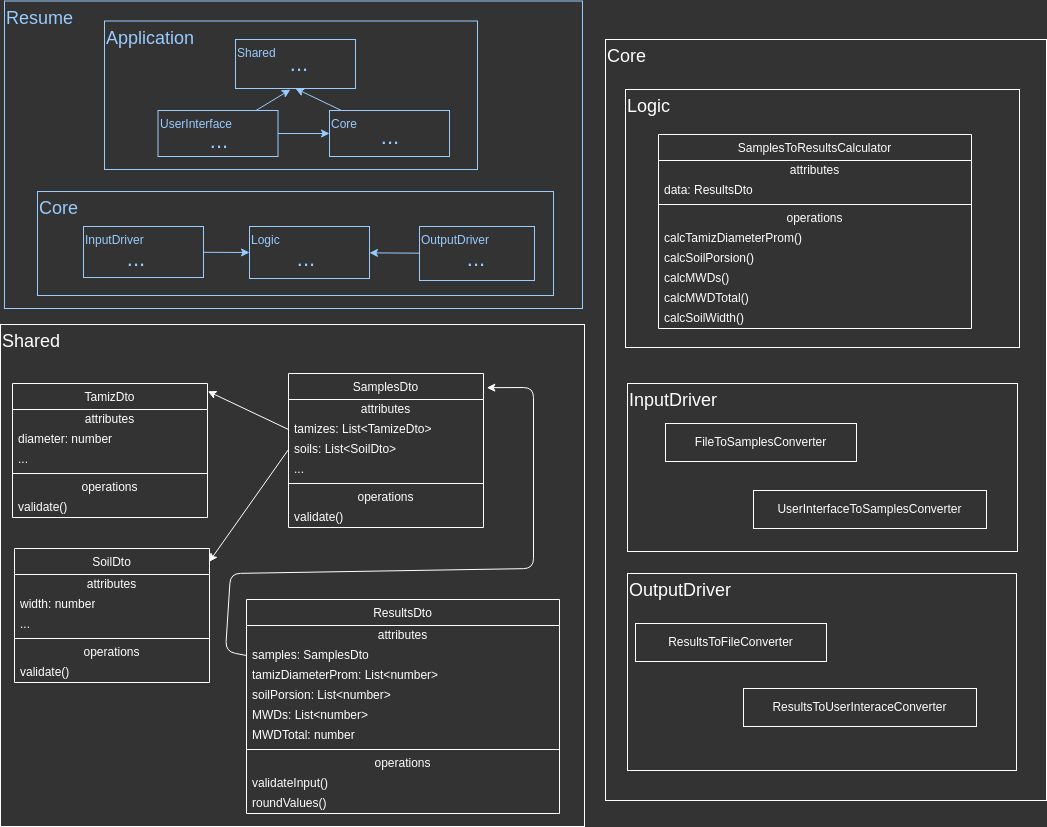

The diagram above was exported from draw.io. Its source (the exported page's mxGraphModel, read from the mxfile embedded in the PNG):
<mxGraphModel dx="693" dy="407" grid="0" gridSize="10" guides="1" tooltips="1" connect="1" arrows="1" fold="1" page="1" pageScale="1" pageWidth="1100" pageHeight="850" background="#333333" math="0" shadow="0" adaptiveColors="auto">
  <root>
    <mxCell id="0" />
    <mxCell id="1" parent="0" />
    <mxCell id="111" value="Resume" style="rounded=0;whiteSpace=wrap;fillColor=none;strokeColor=#99CCFF;fontColor=#99CCFF;align=left;verticalAlign=top;fontSize=18;" vertex="1" parent="1">
      <mxGeometry x="18" y="12.5" width="578" height="307.5" as="geometry" />
    </mxCell>
    <mxCell id="83" value="Core" style="rounded=0;whiteSpace=wrap;fillColor=none;strokeColor=#99CCFF;fontColor=#99CCFF;align=left;verticalAlign=top;fontSize=18;" parent="1" vertex="1">
      <mxGeometry x="51" y="203" width="516" height="104" as="geometry" />
    </mxCell>
    <mxCell id="3" value="Logic" style="rounded=0;whiteSpace=wrap;html=1;fillColor=none;strokeColor=#99CCFF;fontColor=#99CCFF;align=left;verticalAlign=top;" parent="1" vertex="1">
      <mxGeometry x="263" y="238" width="120" height="52" as="geometry" />
    </mxCell>
    <mxCell id="7" style="edgeStyle=none;html=1;entryX=0;entryY=0.5;entryDx=0;entryDy=0;strokeColor=#99CCFF;fontColor=#99CCFF;align=left;verticalAlign=top;" parent="1" source="5" target="3" edge="1">
      <mxGeometry relative="1" as="geometry" />
    </mxCell>
    <mxCell id="5" value="InputDriver" style="rounded=0;whiteSpace=wrap;html=1;fillColor=none;strokeColor=#99CCFF;fontColor=#99CCFF;align=left;verticalAlign=top;" parent="1" vertex="1">
      <mxGeometry x="97" y="238" width="120" height="51" as="geometry" />
    </mxCell>
    <mxCell id="8" style="edgeStyle=none;html=1;strokeColor=#99CCFF;fontColor=#99CCFF;align=left;verticalAlign=top;" parent="1" source="6" target="3" edge="1">
      <mxGeometry relative="1" as="geometry" />
    </mxCell>
    <mxCell id="6" value="OutputDriver" style="rounded=0;whiteSpace=wrap;fillColor=none;strokeColor=#99CCFF;fontColor=#99CCFF;align=left;verticalAlign=top;" parent="1" vertex="1">
      <mxGeometry x="433" y="238" width="115" height="54" as="geometry" />
    </mxCell>
    <mxCell id="59" style="edgeStyle=none;html=1;entryX=0.998;entryY=0.1;entryDx=0;entryDy=0;strokeColor=#FFFFFF;exitX=0;exitY=0.5;exitDx=0;exitDy=0;entryPerimeter=0;" parent="1" source="24" target="37" edge="1">
      <mxGeometry relative="1" as="geometry" />
    </mxCell>
    <mxCell id="21" value="SamplesDto" style="swimlane;fontStyle=0;align=center;verticalAlign=top;childLayout=stackLayout;horizontal=1;startSize=26;horizontalStack=0;resizeParent=1;resizeParentMax=0;resizeLast=0;collapsible=0;marginBottom=0;whiteSpace=wrap;fontColor=#FFFFFF;fillColor=none;strokeColor=#FFFFFF;" parent="1" vertex="1">
      <mxGeometry x="302" y="385" width="195" height="154" as="geometry" />
    </mxCell>
    <mxCell id="22" value="attributes" style="text;html=1;strokeColor=none;fillColor=none;align=center;verticalAlign=middle;spacingLeft=4;spacingRight=4;overflow=hidden;rotatable=0;points=[[0,0.5],[1,0.5]];portConstraint=eastwest;whiteSpace=wrap;fontColor=#FFFFFF;" parent="21" vertex="1">
      <mxGeometry y="26" width="195" height="20" as="geometry" />
    </mxCell>
    <mxCell id="23" value="tamizes: List&amp;lt;&lt;span style=&quot;color: rgb(255, 255, 255);&quot;&gt;Tamize&lt;span style=&quot;color: rgb(255, 255, 255); text-align: center;&quot;&gt;Dto&lt;/span&gt;&amp;gt;&lt;/span&gt;" style="text;html=1;strokeColor=none;fillColor=none;align=left;verticalAlign=middle;spacingLeft=4;spacingRight=4;overflow=hidden;rotatable=0;points=[[0,0.5],[1,0.5]];portConstraint=eastwest;whiteSpace=wrap;fontColor=#FFFFFF;" parent="21" vertex="1">
      <mxGeometry y="46" width="195" height="20" as="geometry" />
    </mxCell>
    <mxCell id="24" value="soils: List&amp;lt;&lt;span style=&quot;color: rgb(255, 255, 255);&quot;&gt;Soil&lt;span style=&quot;color: rgb(255, 255, 255); text-align: center;&quot;&gt;Dto&lt;/span&gt;&amp;gt;&lt;/span&gt;" style="text;html=1;strokeColor=none;fillColor=none;align=left;verticalAlign=middle;spacingLeft=4;spacingRight=4;overflow=hidden;rotatable=0;points=[[0,0.5],[1,0.5]];portConstraint=eastwest;fontColor=#FFFFFF;whiteSpace=wrap;" parent="21" vertex="1">
      <mxGeometry y="66" width="195" height="20" as="geometry" />
    </mxCell>
    <mxCell id="25" value="..." style="text;html=1;strokeColor=none;fillColor=none;align=left;verticalAlign=middle;spacingLeft=4;spacingRight=4;overflow=hidden;rotatable=0;points=[[0,0.5],[1,0.5]];portConstraint=eastwest;whiteSpace=wrap;fontColor=#FFFFFF;" parent="21" vertex="1">
      <mxGeometry y="86" width="195" height="20" as="geometry" />
    </mxCell>
    <mxCell id="26" value="" style="line;strokeWidth=1;fillColor=none;align=left;verticalAlign=middle;spacingTop=-1;spacingLeft=3;spacingRight=3;rotatable=0;labelPosition=right;points=[];portConstraint=eastwest;fontColor=#FFFFFF;strokeColor=#FFFFFF;" parent="21" vertex="1">
      <mxGeometry y="106" width="195" height="8" as="geometry" />
    </mxCell>
    <mxCell id="27" value="operations" style="text;html=1;strokeColor=none;fillColor=none;align=center;verticalAlign=middle;spacingLeft=4;spacingRight=4;overflow=hidden;rotatable=0;points=[[0,0.5],[1,0.5]];portConstraint=eastwest;whiteSpace=wrap;fontColor=#FFFFFF;" parent="21" vertex="1">
      <mxGeometry y="114" width="195" height="20" as="geometry" />
    </mxCell>
    <mxCell id="28" value="validate()" style="text;html=1;strokeColor=none;fillColor=none;align=left;verticalAlign=middle;spacingLeft=4;spacingRight=4;overflow=hidden;rotatable=0;points=[[0,0.5],[1,0.5]];portConstraint=eastwest;whiteSpace=wrap;fontColor=#FFFFFF;" parent="21" vertex="1">
      <mxGeometry y="134" width="195" height="20" as="geometry" />
    </mxCell>
    <mxCell id="29" value="TamizDto" style="swimlane;fontStyle=0;align=center;verticalAlign=top;childLayout=stackLayout;horizontal=1;startSize=26;horizontalStack=0;resizeParent=1;resizeParentMax=0;resizeLast=0;collapsible=0;marginBottom=0;whiteSpace=wrap;fontColor=#FFFFFF;fillColor=none;strokeColor=#FFFFFF;" parent="1" vertex="1">
      <mxGeometry x="26" y="395" width="195" height="134" as="geometry" />
    </mxCell>
    <mxCell id="30" value="attributes" style="text;html=1;strokeColor=none;fillColor=none;align=center;verticalAlign=middle;spacingLeft=4;spacingRight=4;overflow=hidden;rotatable=0;points=[[0,0.5],[1,0.5]];portConstraint=eastwest;whiteSpace=wrap;fontColor=#FFFFFF;" parent="29" vertex="1">
      <mxGeometry y="26" width="195" height="20" as="geometry" />
    </mxCell>
    <mxCell id="31" value="diameter:&amp;nbsp;&lt;span style=&quot;color: rgb(255, 255, 255);&quot;&gt;number&lt;/span&gt;" style="text;html=1;strokeColor=none;fillColor=none;align=left;verticalAlign=middle;spacingLeft=4;spacingRight=4;overflow=hidden;rotatable=0;points=[[0,0.5],[1,0.5]];portConstraint=eastwest;whiteSpace=wrap;fontColor=#FFFFFF;" parent="29" vertex="1">
      <mxGeometry y="46" width="195" height="20" as="geometry" />
    </mxCell>
    <mxCell id="33" value="..." style="text;html=1;strokeColor=none;fillColor=none;align=left;verticalAlign=middle;spacingLeft=4;spacingRight=4;overflow=hidden;rotatable=0;points=[[0,0.5],[1,0.5]];portConstraint=eastwest;whiteSpace=wrap;fontColor=#FFFFFF;" parent="29" vertex="1">
      <mxGeometry y="66" width="195" height="20" as="geometry" />
    </mxCell>
    <mxCell id="34" value="" style="line;strokeWidth=1;fillColor=none;align=left;verticalAlign=middle;spacingTop=-1;spacingLeft=3;spacingRight=3;rotatable=0;labelPosition=right;points=[];portConstraint=eastwest;fontColor=#FFFFFF;strokeColor=#FFFFFF;" parent="29" vertex="1">
      <mxGeometry y="86" width="195" height="8" as="geometry" />
    </mxCell>
    <mxCell id="35" value="operations" style="text;html=1;strokeColor=none;fillColor=none;align=center;verticalAlign=middle;spacingLeft=4;spacingRight=4;overflow=hidden;rotatable=0;points=[[0,0.5],[1,0.5]];portConstraint=eastwest;whiteSpace=wrap;fontColor=#FFFFFF;" parent="29" vertex="1">
      <mxGeometry y="94" width="195" height="20" as="geometry" />
    </mxCell>
    <mxCell id="36" value="validate()" style="text;html=1;strokeColor=none;fillColor=none;align=left;verticalAlign=middle;spacingLeft=4;spacingRight=4;overflow=hidden;rotatable=0;points=[[0,0.5],[1,0.5]];portConstraint=eastwest;whiteSpace=wrap;fontColor=#FFFFFF;" parent="29" vertex="1">
      <mxGeometry y="114" width="195" height="20" as="geometry" />
    </mxCell>
    <mxCell id="37" value="SoilDto" style="swimlane;fontStyle=0;align=center;verticalAlign=top;childLayout=stackLayout;horizontal=1;startSize=26;horizontalStack=0;resizeParent=1;resizeParentMax=0;resizeLast=0;collapsible=0;marginBottom=0;whiteSpace=wrap;fontColor=#FFFFFF;fillColor=none;strokeColor=#FFFFFF;" parent="1" vertex="1">
      <mxGeometry x="28" y="560" width="195" height="134" as="geometry" />
    </mxCell>
    <mxCell id="38" value="attributes" style="text;html=1;strokeColor=none;fillColor=none;align=center;verticalAlign=middle;spacingLeft=4;spacingRight=4;overflow=hidden;rotatable=0;points=[[0,0.5],[1,0.5]];portConstraint=eastwest;whiteSpace=wrap;fontColor=#FFFFFF;" parent="37" vertex="1">
      <mxGeometry y="26" width="195" height="20" as="geometry" />
    </mxCell>
    <mxCell id="39" value="width:&amp;nbsp;&lt;span style=&quot;color: rgb(255, 255, 255);&quot;&gt;number&lt;/span&gt;" style="text;html=1;strokeColor=none;fillColor=none;align=left;verticalAlign=middle;spacingLeft=4;spacingRight=4;overflow=hidden;rotatable=0;points=[[0,0.5],[1,0.5]];portConstraint=eastwest;whiteSpace=wrap;fontColor=#FFFFFF;" parent="37" vertex="1">
      <mxGeometry y="46" width="195" height="20" as="geometry" />
    </mxCell>
    <mxCell id="40" value="..." style="text;html=1;strokeColor=none;fillColor=none;align=left;verticalAlign=middle;spacingLeft=4;spacingRight=4;overflow=hidden;rotatable=0;points=[[0,0.5],[1,0.5]];portConstraint=eastwest;whiteSpace=wrap;fontColor=#FFFFFF;" parent="37" vertex="1">
      <mxGeometry y="66" width="195" height="20" as="geometry" />
    </mxCell>
    <mxCell id="41" value="" style="line;strokeWidth=1;fillColor=none;align=left;verticalAlign=middle;spacingTop=-1;spacingLeft=3;spacingRight=3;rotatable=0;labelPosition=right;points=[];portConstraint=eastwest;fontColor=#FFFFFF;strokeColor=#FFFFFF;" parent="37" vertex="1">
      <mxGeometry y="86" width="195" height="8" as="geometry" />
    </mxCell>
    <mxCell id="42" value="operations" style="text;html=1;strokeColor=none;fillColor=none;align=center;verticalAlign=middle;spacingLeft=4;spacingRight=4;overflow=hidden;rotatable=0;points=[[0,0.5],[1,0.5]];portConstraint=eastwest;whiteSpace=wrap;fontColor=#FFFFFF;" parent="37" vertex="1">
      <mxGeometry y="94" width="195" height="20" as="geometry" />
    </mxCell>
    <mxCell id="43" value="validate()" style="text;html=1;strokeColor=none;fillColor=none;align=left;verticalAlign=middle;spacingLeft=4;spacingRight=4;overflow=hidden;rotatable=0;points=[[0,0.5],[1,0.5]];portConstraint=eastwest;whiteSpace=wrap;fontColor=#FFFFFF;" parent="37" vertex="1">
      <mxGeometry y="114" width="195" height="20" as="geometry" />
    </mxCell>
    <mxCell id="48" value="ResultsDto" style="swimlane;fontStyle=0;align=center;verticalAlign=top;childLayout=stackLayout;horizontal=1;startSize=26;horizontalStack=0;resizeParent=1;resizeParentMax=0;resizeLast=0;collapsible=0;marginBottom=0;whiteSpace=wrap;fontColor=#FFFFFF;fillColor=none;strokeColor=#FFFFFF;" parent="1" vertex="1">
      <mxGeometry x="260" y="611" width="313" height="214" as="geometry" />
    </mxCell>
    <mxCell id="49" value="attributes" style="text;html=1;strokeColor=none;fillColor=none;align=center;verticalAlign=middle;spacingLeft=4;spacingRight=4;overflow=hidden;rotatable=0;points=[[0,0.5],[1,0.5]];portConstraint=eastwest;whiteSpace=wrap;fontColor=#FFFFFF;" parent="48" vertex="1">
      <mxGeometry y="26" width="313" height="20" as="geometry" />
    </mxCell>
    <mxCell id="50" value="samples:&amp;nbsp;&lt;span style=&quot;color: rgb(255, 255, 255); text-align: center;&quot;&gt;SamplesDto&lt;/span&gt;" style="text;html=1;strokeColor=none;fillColor=none;align=left;verticalAlign=middle;spacingLeft=4;spacingRight=4;overflow=hidden;rotatable=0;points=[[0,0.5],[1,0.5]];portConstraint=eastwest;whiteSpace=wrap;fontColor=#FFFFFF;" parent="48" vertex="1">
      <mxGeometry y="46" width="313" height="20" as="geometry" />
    </mxCell>
    <mxCell id="51" value="tamizDiameterProm: List&amp;lt;&lt;span style=&quot;color: rgb(255, 255, 255);&quot;&gt;number&amp;gt;&lt;/span&gt;" style="text;html=1;strokeColor=none;fillColor=none;align=left;verticalAlign=middle;spacingLeft=4;spacingRight=4;overflow=hidden;rotatable=0;points=[[0,0.5],[1,0.5]];portConstraint=eastwest;fontColor=#FFFFFF;whiteSpace=wrap;" parent="48" vertex="1">
      <mxGeometry y="66" width="313" height="20" as="geometry" />
    </mxCell>
    <mxCell id="52" value="soilPorsion: List&amp;lt;number&amp;gt;" style="text;html=1;strokeColor=none;fillColor=none;align=left;verticalAlign=middle;spacingLeft=4;spacingRight=4;overflow=hidden;rotatable=0;points=[[0,0.5],[1,0.5]];portConstraint=eastwest;whiteSpace=wrap;fontColor=#FFFFFF;" parent="48" vertex="1">
      <mxGeometry y="86" width="313" height="20" as="geometry" />
    </mxCell>
    <mxCell id="62" value="&lt;span style=&quot;color: rgb(255, 255, 255); text-align: center;&quot;&gt;MWDs: List&amp;lt;number&amp;gt;&lt;/span&gt;" style="text;html=1;strokeColor=none;fillColor=none;align=left;verticalAlign=middle;spacingLeft=4;spacingRight=4;overflow=hidden;rotatable=0;points=[[0,0.5],[1,0.5]];portConstraint=eastwest;whiteSpace=wrap;fontColor=#FFFFFF;" parent="48" vertex="1">
      <mxGeometry y="106" width="313" height="20" as="geometry" />
    </mxCell>
    <mxCell id="63" value="&lt;span style=&quot;color: rgb(255, 255, 255); text-align: center;&quot;&gt;MWDTotal: number&lt;/span&gt;" style="text;html=1;strokeColor=none;fillColor=none;align=left;verticalAlign=middle;spacingLeft=4;spacingRight=4;overflow=hidden;rotatable=0;points=[[0,0.5],[1,0.5]];portConstraint=eastwest;whiteSpace=wrap;fontColor=#FFFFFF;" parent="48" vertex="1">
      <mxGeometry y="126" width="313" height="20" as="geometry" />
    </mxCell>
    <mxCell id="53" value="" style="line;strokeWidth=1;fillColor=none;align=left;verticalAlign=middle;spacingTop=-1;spacingLeft=3;spacingRight=3;rotatable=0;labelPosition=right;points=[];portConstraint=eastwest;fontColor=#FFFFFF;strokeColor=#FFFFFF;" parent="48" vertex="1">
      <mxGeometry y="146" width="313" height="8" as="geometry" />
    </mxCell>
    <mxCell id="54" value="operations" style="text;html=1;strokeColor=none;fillColor=none;align=center;verticalAlign=middle;spacingLeft=4;spacingRight=4;overflow=hidden;rotatable=0;points=[[0,0.5],[1,0.5]];portConstraint=eastwest;whiteSpace=wrap;fontColor=#FFFFFF;" parent="48" vertex="1">
      <mxGeometry y="154" width="313" height="20" as="geometry" />
    </mxCell>
    <mxCell id="55" value="validateInput()" style="text;html=1;strokeColor=none;fillColor=none;align=left;verticalAlign=middle;spacingLeft=4;spacingRight=4;overflow=hidden;rotatable=0;points=[[0,0.5],[1,0.5]];portConstraint=eastwest;whiteSpace=wrap;fontColor=#FFFFFF;" parent="48" vertex="1">
      <mxGeometry y="174" width="313" height="20" as="geometry" />
    </mxCell>
    <mxCell id="107" value="roundValues()" style="text;html=1;strokeColor=none;fillColor=none;align=left;verticalAlign=middle;spacingLeft=4;spacingRight=4;overflow=hidden;rotatable=0;points=[[0,0.5],[1,0.5]];portConstraint=eastwest;whiteSpace=wrap;fontColor=#FFFFFF;" parent="48" vertex="1">
      <mxGeometry y="194" width="313" height="20" as="geometry" />
    </mxCell>
    <mxCell id="58" style="edgeStyle=none;html=1;strokeColor=#FFFFFF;exitX=0;exitY=0.5;exitDx=0;exitDy=0;entryX=1.002;entryY=0.058;entryDx=0;entryDy=0;entryPerimeter=0;" parent="1" source="23" target="29" edge="1">
      <mxGeometry relative="1" as="geometry">
        <mxPoint x="326" y="455" as="sourcePoint" />
      </mxGeometry>
    </mxCell>
    <mxCell id="65" style="edgeStyle=none;html=1;entryX=1.017;entryY=0.092;entryDx=0;entryDy=0;entryPerimeter=0;strokeColor=#FFFFFF;exitX=0;exitY=0.5;exitDx=0;exitDy=0;" parent="1" source="50" target="21" edge="1">
      <mxGeometry relative="1" as="geometry">
        <Array as="points">
          <mxPoint x="239" y="663" />
          <mxPoint x="244" y="585" />
          <mxPoint x="547" y="580" />
          <mxPoint x="547" y="399" />
        </Array>
      </mxGeometry>
    </mxCell>
    <mxCell id="74" value="InputDriver" style="rounded=0;whiteSpace=wrap;fillColor=none;strokeColor=#FFFFFF;fontColor=#FFFFFF;align=left;verticalAlign=top;fontSize=18;" parent="1" vertex="1">
      <mxGeometry x="641" y="395" width="390" height="168" as="geometry" />
    </mxCell>
    <mxCell id="76" value="&lt;span style=&quot;color: rgb(255, 255, 255);&quot;&gt;FileToSamplesConverter&lt;/span&gt;" style="rounded=0;whiteSpace=wrap;html=1;fillColor=none;strokeColor=#FFFFFF;fontColor=#FFFFFF;" parent="1" vertex="1">
      <mxGeometry x="679" y="435" width="191" height="38" as="geometry" />
    </mxCell>
    <mxCell id="77" value="&lt;span style=&quot;color: rgb(255, 255, 255);&quot;&gt;UserInterfaceToSamplesConverter&lt;/span&gt;" style="rounded=0;whiteSpace=wrap;html=1;fillColor=none;strokeColor=#FFFFFF;fontColor=#FFFFFF;" parent="1" vertex="1">
      <mxGeometry x="767" y="502" width="233" height="38" as="geometry" />
    </mxCell>
    <mxCell id="78" value="OutputDriver" style="rounded=0;whiteSpace=wrap;fillColor=none;strokeColor=#FFFFFF;fontColor=#FFFFFF;align=left;verticalAlign=top;fontSize=18;" parent="1" vertex="1">
      <mxGeometry x="641" y="585" width="389" height="197" as="geometry" />
    </mxCell>
    <mxCell id="79" value="&lt;span style=&quot;color: rgb(255, 255, 255);&quot;&gt;&lt;span style=&quot;color: rgb(255, 255, 255);&quot;&gt;Results&lt;/span&gt;ToFileConverter&lt;/span&gt;" style="rounded=0;whiteSpace=wrap;html=1;fillColor=none;strokeColor=#FFFFFF;fontColor=#FFFFFF;" parent="1" vertex="1">
      <mxGeometry x="649" y="635" width="191" height="38" as="geometry" />
    </mxCell>
    <mxCell id="80" value="&lt;span style=&quot;color: rgb(255, 255, 255);&quot;&gt;Results&lt;/span&gt;&lt;span style=&quot;color: rgb(255, 255, 255);&quot;&gt;ToUserInteraceConverter&lt;/span&gt;" style="rounded=0;whiteSpace=wrap;html=1;fillColor=none;strokeColor=#FFFFFF;fontColor=#FFFFFF;" parent="1" vertex="1">
      <mxGeometry x="757" y="700" width="233" height="38" as="geometry" />
    </mxCell>
    <mxCell id="81" value="Logic" style="rounded=0;whiteSpace=wrap;fillColor=none;strokeColor=#FFFFFF;fontColor=#FFFFFF;align=left;verticalAlign=top;fontSize=18;" parent="1" vertex="1">
      <mxGeometry x="639" y="101" width="394" height="258" as="geometry" />
    </mxCell>
    <mxCell id="84" value="Application" style="rounded=0;whiteSpace=wrap;fillColor=none;strokeColor=#99CCFF;fontColor=#99CCFF;align=left;verticalAlign=top;fontSize=18;" parent="1" vertex="1">
      <mxGeometry x="118" y="32.5" width="373" height="148.5" as="geometry" />
    </mxCell>
    <mxCell id="92" style="edgeStyle=none;html=1;entryX=0.5;entryY=1;entryDx=0;entryDy=0;strokeColor=#99CCFF;fontColor=#99CCFF;align=left;verticalAlign=top;" parent="1" source="85" target="89" edge="1">
      <mxGeometry relative="1" as="geometry" />
    </mxCell>
    <mxCell id="85" value="Core" style="rounded=0;whiteSpace=wrap;html=1;fillColor=none;strokeColor=#99CCFF;fontColor=#99CCFF;align=left;verticalAlign=top;" parent="1" vertex="1">
      <mxGeometry x="343" y="122" width="120" height="46" as="geometry" />
    </mxCell>
    <mxCell id="87" style="edgeStyle=none;html=1;entryX=0;entryY=0.5;entryDx=0;entryDy=0;strokeColor=#99CCFF;fontColor=#99CCFF;align=left;verticalAlign=top;" parent="1" source="86" target="85" edge="1">
      <mxGeometry relative="1" as="geometry" />
    </mxCell>
    <mxCell id="86" value="UserInterface" style="rounded=0;whiteSpace=wrap;html=1;fillColor=none;strokeColor=#99CCFF;fontColor=#99CCFF;align=left;verticalAlign=top;" parent="1" vertex="1">
      <mxGeometry x="171.5" y="122" width="120" height="46" as="geometry" />
    </mxCell>
    <mxCell id="89" value="Shared" style="rounded=0;whiteSpace=wrap;html=1;fillColor=none;strokeColor=#99CCFF;fontColor=#99CCFF;align=left;verticalAlign=top;" parent="1" vertex="1">
      <mxGeometry x="249" y="51" width="120" height="49" as="geometry" />
    </mxCell>
    <mxCell id="91" style="edgeStyle=none;html=1;entryX=0.457;entryY=1.023;entryDx=0;entryDy=0;entryPerimeter=0;strokeColor=#99CCFF;fontColor=#99CCFF;align=left;verticalAlign=top;" parent="1" source="86" target="89" edge="1">
      <mxGeometry relative="1" as="geometry" />
    </mxCell>
    <mxCell id="93" value="SamplesToResultsCalculator" style="swimlane;fontStyle=0;align=center;verticalAlign=top;childLayout=stackLayout;horizontal=1;startSize=26;horizontalStack=0;resizeParent=1;resizeParentMax=0;resizeLast=0;collapsible=0;marginBottom=0;whiteSpace=wrap;fontColor=#FFFFFF;fillColor=none;strokeColor=#FFFFFF;" parent="1" vertex="1">
      <mxGeometry x="672" y="146" width="313" height="194" as="geometry" />
    </mxCell>
    <mxCell id="94" value="attributes" style="text;html=1;strokeColor=none;fillColor=none;align=center;verticalAlign=middle;spacingLeft=4;spacingRight=4;overflow=hidden;rotatable=0;points=[[0,0.5],[1,0.5]];portConstraint=eastwest;whiteSpace=wrap;fontColor=#FFFFFF;" parent="93" vertex="1">
      <mxGeometry y="26" width="313" height="20" as="geometry" />
    </mxCell>
    <mxCell id="95" value="data:&amp;nbsp;&lt;span style=&quot;color: rgb(255, 255, 255); text-align: center;&quot;&gt;ResultsDto&lt;/span&gt;" style="text;html=1;strokeColor=none;fillColor=none;align=left;verticalAlign=middle;spacingLeft=4;spacingRight=4;overflow=hidden;rotatable=0;points=[[0,0.5],[1,0.5]];portConstraint=eastwest;whiteSpace=wrap;fontColor=#FFFFFF;" parent="93" vertex="1">
      <mxGeometry y="46" width="313" height="20" as="geometry" />
    </mxCell>
    <mxCell id="100" value="" style="line;strokeWidth=1;fillColor=none;align=left;verticalAlign=middle;spacingTop=-1;spacingLeft=3;spacingRight=3;rotatable=0;labelPosition=right;points=[];portConstraint=eastwest;fontColor=#FFFFFF;strokeColor=#FFFFFF;" parent="93" vertex="1">
      <mxGeometry y="66" width="313" height="8" as="geometry" />
    </mxCell>
    <mxCell id="101" value="operations" style="text;html=1;strokeColor=none;fillColor=none;align=center;verticalAlign=middle;spacingLeft=4;spacingRight=4;overflow=hidden;rotatable=0;points=[[0,0.5],[1,0.5]];portConstraint=eastwest;whiteSpace=wrap;fontColor=#FFFFFF;" parent="93" vertex="1">
      <mxGeometry y="74" width="313" height="20" as="geometry" />
    </mxCell>
    <mxCell id="102" value="&lt;span style=&quot;color: rgb(255, 255, 255);&quot;&gt;calcTamizDiameterProm()&lt;/span&gt;" style="text;html=1;strokeColor=none;fillColor=none;align=left;verticalAlign=middle;spacingLeft=4;spacingRight=4;overflow=hidden;rotatable=0;points=[[0,0.5],[1,0.5]];portConstraint=eastwest;whiteSpace=wrap;fontColor=#FFFFFF;" parent="93" vertex="1">
      <mxGeometry y="94" width="313" height="20" as="geometry" />
    </mxCell>
    <mxCell id="105" value="&lt;span style=&quot;color: rgb(255, 255, 255);&quot;&gt;calcSoilPorsion()&lt;/span&gt;" style="text;html=1;strokeColor=none;fillColor=none;align=left;verticalAlign=middle;spacingLeft=4;spacingRight=4;overflow=hidden;rotatable=0;points=[[0,0.5],[1,0.5]];portConstraint=eastwest;whiteSpace=wrap;fontColor=#FFFFFF;" parent="93" vertex="1">
      <mxGeometry y="114" width="313" height="20" as="geometry" />
    </mxCell>
    <mxCell id="104" value="&lt;span style=&quot;color: rgb(255, 255, 255); text-align: center;&quot;&gt;calcMWDs()&lt;/span&gt;" style="text;html=1;strokeColor=none;fillColor=none;align=left;verticalAlign=middle;spacingLeft=4;spacingRight=4;overflow=hidden;rotatable=0;points=[[0,0.5],[1,0.5]];portConstraint=eastwest;whiteSpace=wrap;fontColor=#FFFFFF;" parent="93" vertex="1">
      <mxGeometry y="134" width="313" height="20" as="geometry" />
    </mxCell>
    <mxCell id="103" value="&lt;span style=&quot;color: rgb(255, 255, 255); text-align: center;&quot;&gt;calcMWDTotal()&lt;/span&gt;" style="text;html=1;strokeColor=none;fillColor=none;align=left;verticalAlign=middle;spacingLeft=4;spacingRight=4;overflow=hidden;rotatable=0;points=[[0,0.5],[1,0.5]];portConstraint=eastwest;whiteSpace=wrap;fontColor=#FFFFFF;" parent="93" vertex="1">
      <mxGeometry y="154" width="313" height="20" as="geometry" />
    </mxCell>
    <mxCell id="106" value="&lt;span style=&quot;color: rgb(255, 255, 255); text-align: center;&quot;&gt;calcSoil&lt;span style=&quot;color: rgb(255, 255, 255); text-align: left;&quot;&gt;Width&lt;/span&gt;()&lt;/span&gt;" style="text;html=1;strokeColor=none;fillColor=none;align=left;verticalAlign=middle;spacingLeft=4;spacingRight=4;overflow=hidden;rotatable=0;points=[[0,0.5],[1,0.5]];portConstraint=eastwest;whiteSpace=wrap;fontColor=#FFFFFF;" parent="93" vertex="1">
      <mxGeometry y="174" width="313" height="20" as="geometry" />
    </mxCell>
    <mxCell id="108" value="Shared" style="rounded=0;whiteSpace=wrap;fillColor=none;strokeColor=#FFFFFF;fontColor=#FFFFFF;align=left;verticalAlign=top;fontSize=18;" parent="1" vertex="1">
      <mxGeometry x="14" y="336" width="584" height="502" as="geometry" />
    </mxCell>
    <mxCell id="110" value="Core" style="rounded=0;whiteSpace=wrap;fillColor=none;strokeColor=#FFFFFF;fontColor=#FFFFFF;align=left;verticalAlign=top;fontSize=18;" parent="1" vertex="1">
      <mxGeometry x="619" y="51" width="441" height="761" as="geometry" />
    </mxCell>
    <mxCell id="113" value="..." style="text;html=1;align=center;verticalAlign=middle;whiteSpace=wrap;rounded=0;fontColor=#99CCFF;fontSize=22;" vertex="1" parent="1">
      <mxGeometry x="283" y="64.5" width="60" height="22" as="geometry" />
    </mxCell>
    <mxCell id="114" value="..." style="text;html=1;align=center;verticalAlign=middle;whiteSpace=wrap;rounded=0;fontColor=#99CCFF;fontSize=22;" vertex="1" parent="1">
      <mxGeometry x="203" y="141.5" width="60" height="22" as="geometry" />
    </mxCell>
    <mxCell id="115" value="..." style="text;html=1;align=center;verticalAlign=middle;whiteSpace=wrap;rounded=0;fontColor=#99CCFF;fontSize=22;" vertex="1" parent="1">
      <mxGeometry x="374" y="137.5" width="60" height="22" as="geometry" />
    </mxCell>
    <mxCell id="116" value="..." style="text;html=1;align=center;verticalAlign=middle;whiteSpace=wrap;rounded=0;fontColor=#99CCFF;fontSize=22;" vertex="1" parent="1">
      <mxGeometry x="120" y="260" width="60" height="22" as="geometry" />
    </mxCell>
    <mxCell id="117" value="..." style="text;html=1;align=center;verticalAlign=middle;whiteSpace=wrap;rounded=0;fontColor=#99CCFF;fontSize=22;" vertex="1" parent="1">
      <mxGeometry x="290" y="260" width="60" height="22" as="geometry" />
    </mxCell>
    <mxCell id="118" value="..." style="text;html=1;align=center;verticalAlign=middle;whiteSpace=wrap;rounded=0;fontColor=#99CCFF;fontSize=22;" vertex="1" parent="1">
      <mxGeometry x="460" y="260" width="60" height="22" as="geometry" />
    </mxCell>
  </root>
</mxGraphModel>